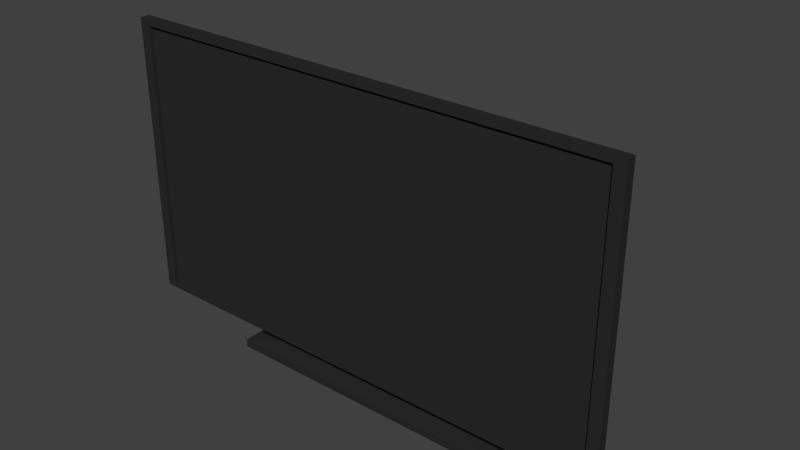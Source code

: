 # Source: monitor.blend  (saved by Blender 2.79.0; exported with 4.5.12 LTS)
import bpy
from mathutils import Matrix  # noqa: F401  (used for matrix-valued properties, if any)

bpy.ops.wm.read_factory_settings(use_empty=True)
scene = bpy.context.scene
scene.name = 'Scene'

# ---- collections
col_collection_1 = bpy.data.collections.new('Collection 1'); scene.collection.children.link(col_collection_1)

# ---- materials (node trees are filled in below, after node groups)
mat_material = bpy.data.materials.new('Material')
mat_material.alpha_threshold = 0.0
mat_material.use_transparent_shadow = False
mat_material.diffuse_color = (0.025, 0.025, 0.025, 1.0)
mat_material.roughness = 0.5
mat_material.specular_intensity = 0.75

# ---- material node trees

# ---- world
world_world = bpy.data.worlds.new('World'); scene.world = world_world
world_world.color = (0.05127, 0.05127, 0.05127)
world_world.use_sun_shadow = False
world_world.sun_shadow_jitter_overblur = 0.0
world_world.cycles.sampling_method = 'MANUAL'

# ---- meshes
me_monitor = bpy.data.meshes.new('Monitor')
me_monitor.from_pydata([(0.8363, 0.1129, 0.2019), (0.8363, 1.047, 0.2019), (0.2418, 0.4239, 0.08392), (0.2418, 0.7005, 0.08392), (0.2418, 0.4987, -0.07331), (0.1853, 0.05217, 0.0614), (0.1853, 0.05217, -0.06931), (0.4797, 0.02698, 0.2163), (0.4797, 0.02698, -0.2179), (0.4797, 1.49e-08, 0.2163), (0.4797, -1.49e-08, -0.2163), (0.8363, 0.1129, 0.2329), (0.8363, 1.047, 0.2329), (0.7993, 0.1336, 0.2329), (0.7993, 1.026, 0.2329), (0.7993, 0.1336, 0.2225), (0.7993, 1.026, 0.2225), (-0.8363, 0.1129, 0.2019), (-0.8363, 1.047, 0.2019), (-0.2418, 0.4239, 0.08392), (-0.2418, 0.7005, 0.08392), (-0.2418, 0.4987, -0.07331), (-0.1853, 0.05217, 0.0614), (-0.1853, 0.05217, -0.06931), (-0.4797, 0.02698, 0.2163), (-0.4797, 0.02698, -0.2179), (-0.4797, 1.49e-08, 0.2163), (-0.4797, -1.49e-08, -0.2163), (-0.8363, 0.1129, 0.2329), (-0.8363, 1.047, 0.2329), (-0.7993, 0.1336, 0.2329), (-0.7993, 1.026, 0.2329), (-0.7993, 0.1336, 0.2225), (-0.7993, 1.026, 0.2225)], [], [(2, 19, 22, 5), (6, 5, 7, 8), (8, 25, 23, 6), (8, 7, 9, 10), (6, 4, 2, 5), (3, 2, 4), (31, 33, 16, 14), (1, 0, 2, 3), (0, 17, 19, 2), (29, 31, 14, 12), (1, 12, 11, 0), (12, 14, 13, 11), (16, 33, 32, 15), (17, 0, 11, 28), (18, 29, 12, 1), (28, 11, 13, 30), (14, 16, 15, 13), (9, 26, 27, 10), (24, 26, 9, 7), (6, 23, 21, 4), (10, 27, 25, 8), (22, 24, 7, 5), (18, 1, 3, 20), (30, 13, 15, 32), (23, 25, 24, 22), (25, 27, 26, 24), (23, 22, 19, 21), (20, 21, 19), (18, 20, 19, 17), (18, 17, 28, 29), (29, 28, 30, 31), (31, 30, 32, 33), (4, 21, 20, 3)])
me_monitor.materials.append(mat_material)
me_monitor.use_remesh_preserve_volume = False
me_monitor.use_remesh_preserve_attributes = False
me_monitor.use_mirror_vertex_groups = False
me_monitor.auto_texspace = False
me_monitor.update()

# ---- objects
ob_monitor = bpy.data.objects.new('Monitor', me_monitor)

# ---- transforms, parenting, visibility, modifiers, constraints
ob_monitor.location = (0.0, 0.0, 0.0)
ob_monitor.delta_rotation_euler = (1.571, 0.0, 0.0)
ob_monitor.lineart.crease_threshold = 0.0

# ---- collection membership
col_collection_1.objects.link(ob_monitor)

# ---- scene / render settings (as saved in the file)
scene.frame_start = 1; scene.frame_end = 250; scene.frame_set(1)
scene.render.engine = 'BLENDER_EEVEE_NEXT'
scene.render.dither_intensity = 0.0
scene.cycles.use_denoising = False
scene.cycles.samples = 128
scene.cycles.sampling_pattern = 'TABULATED_SOBOL'
scene.cycles.use_adaptive_sampling = False
scene.cycles.use_light_tree = False
scene.cycles.blur_glossy = 0.0
scene.cycles.sample_clamp_indirect = 0.0
scene.view_settings.view_transform = 'Standard'
bpy.context.view_layer.update()

# ---- added for rendering (the .blend has no active camera and no usable light): camera, sun
cam_auto = bpy.data.cameras.new('AutoCamera')
cam_auto.lens = 50.0
cam_auto.sensor_width = 36.0
cam_auto.clip_end = 1000.0
ob_auto_camera = bpy.data.objects.new('AutoCamera', cam_auto)
scene.collection.objects.link(ob_auto_camera)
ob_auto_camera.location = (1.87274, -2.2548, 2.0216)
ob_auto_camera.rotation_euler = (1.09748, -7.21219e-08, 0.694738)
scene.camera = ob_auto_camera
light_auto_sun = bpy.data.lights.new('AutoSun', 'SUN')
light_auto_sun.energy = 3.0
light_auto_sun.angle = 0.0523599
ob_auto_sun = bpy.data.objects.new('AutoSun', light_auto_sun)
scene.collection.objects.link(ob_auto_sun)
ob_auto_sun.rotation_euler = (0.872665, 0.174533, 0.523599)
bpy.context.view_layer.update()

